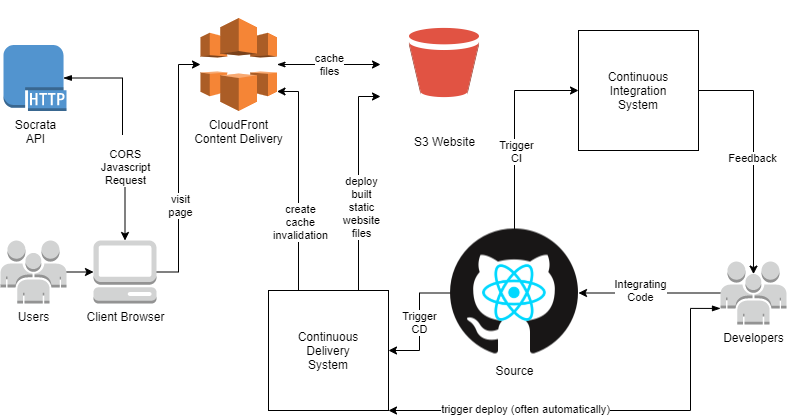

The diagram above was exported from draw.io. Its source (the exported page's mxGraphModel, read from the mxfile embedded in the PNG):
<mxGraphModel dx="1209" dy="692" grid="1" gridSize="10" guides="1" tooltips="1" connect="1" arrows="1" fold="1" page="1" pageScale="1" pageWidth="850" pageHeight="1100" math="0" shadow="0">
  <root>
    <mxCell id="0" />
    <mxCell id="1" parent="0" />
    <mxCell id="Cdj9mrxomyCyXJhWhI3I-8" value="cache&lt;br&gt;files" style="edgeStyle=orthogonalEdgeStyle;rounded=0;orthogonalLoop=1;jettySize=auto;html=1;exitX=1;exitY=0.5;exitDx=0;exitDy=0;exitPerimeter=0;entryX=0;entryY=0.5;entryDx=0;entryDy=0;startArrow=classicThin;startFill=1;" edge="1" parent="1" source="Cdj9mrxomyCyXJhWhI3I-2" target="Cdj9mrxomyCyXJhWhI3I-9">
      <mxGeometry relative="1" as="geometry">
        <mxPoint x="390" y="64" as="targetPoint" />
      </mxGeometry>
    </mxCell>
    <mxCell id="Cdj9mrxomyCyXJhWhI3I-2" value="CloudFront&lt;br&gt;Content Delivery" style="outlineConnect=0;dashed=0;verticalLabelPosition=bottom;verticalAlign=top;align=center;html=1;shape=mxgraph.aws3.cloudfront;fillColor=#F58536;gradientColor=none;" vertex="1" parent="1">
      <mxGeometry x="220" y="17.5" width="76.5" height="93" as="geometry" />
    </mxCell>
    <mxCell id="Cdj9mrxomyCyXJhWhI3I-6" style="edgeStyle=orthogonalEdgeStyle;rounded=0;orthogonalLoop=1;jettySize=auto;html=1;exitX=1;exitY=0.5;exitDx=0;exitDy=0;exitPerimeter=0;entryX=0;entryY=0.5;entryDx=0;entryDy=0;entryPerimeter=0;" edge="1" parent="1" source="Cdj9mrxomyCyXJhWhI3I-36" target="Cdj9mrxomyCyXJhWhI3I-2">
      <mxGeometry relative="1" as="geometry">
        <mxPoint x="180" y="74.5" as="targetPoint" />
        <mxPoint x="86" y="64" as="sourcePoint" />
      </mxGeometry>
    </mxCell>
    <mxCell id="Cdj9mrxomyCyXJhWhI3I-18" value="visit&lt;br&gt;page" style="edgeLabel;html=1;align=center;verticalAlign=middle;resizable=0;points=[];" vertex="1" connectable="0" parent="Cdj9mrxomyCyXJhWhI3I-6">
      <mxGeometry x="-0.2885" y="-1" relative="1" as="geometry">
        <mxPoint as="offset" />
      </mxGeometry>
    </mxCell>
    <mxCell id="Cdj9mrxomyCyXJhWhI3I-9" value="S3 Website" style="shape=image;html=1;verticalAlign=top;verticalLabelPosition=bottom;labelBackgroundColor=#ffffff;imageAspect=0;aspect=fixed;image=https://cdn2.iconfinder.com/data/icons/amazon-aws-stencils/100/Storage__Content_Delivery_Amazon_S3_Bucket-128.png" vertex="1" parent="1">
      <mxGeometry x="400" width="128" height="128" as="geometry" />
    </mxCell>
    <mxCell id="Cdj9mrxomyCyXJhWhI3I-23" value="Trigger&lt;br&gt;CD" style="edgeStyle=orthogonalEdgeStyle;rounded=0;orthogonalLoop=1;jettySize=auto;html=1;exitX=0;exitY=0.5;exitDx=0;exitDy=0;entryX=1;entryY=0.5;entryDx=0;entryDy=0;" edge="1" parent="1" source="Cdj9mrxomyCyXJhWhI3I-11" target="Cdj9mrxomyCyXJhWhI3I-12">
      <mxGeometry relative="1" as="geometry" />
    </mxCell>
    <mxCell id="Cdj9mrxomyCyXJhWhI3I-25" style="edgeStyle=orthogonalEdgeStyle;rounded=0;orthogonalLoop=1;jettySize=auto;html=1;exitX=0.5;exitY=0;exitDx=0;exitDy=0;entryX=0;entryY=0.5;entryDx=0;entryDy=0;" edge="1" parent="1" source="Cdj9mrxomyCyXJhWhI3I-11" target="Cdj9mrxomyCyXJhWhI3I-24">
      <mxGeometry relative="1" as="geometry" />
    </mxCell>
    <mxCell id="Cdj9mrxomyCyXJhWhI3I-28" value="Trigger&lt;br&gt;CI" style="edgeLabel;html=1;align=center;verticalAlign=middle;resizable=0;points=[];" vertex="1" connectable="0" parent="Cdj9mrxomyCyXJhWhI3I-25">
      <mxGeometry x="-0.2257" y="-1" relative="1" as="geometry">
        <mxPoint as="offset" />
      </mxGeometry>
    </mxCell>
    <mxCell id="Cdj9mrxomyCyXJhWhI3I-11" value="Source" style="shape=image;html=1;verticalAlign=top;verticalLabelPosition=bottom;labelBackgroundColor=#ffffff;imageAspect=0;aspect=fixed;image=https://cdn1.iconfinder.com/data/icons/logotypes/32/github-128.png" vertex="1" parent="1">
      <mxGeometry x="470" y="228.5" width="128" height="128" as="geometry" />
    </mxCell>
    <mxCell id="Cdj9mrxomyCyXJhWhI3I-15" value="create&lt;br&gt;cache&lt;br&gt;invalidation" style="edgeStyle=orthogonalEdgeStyle;rounded=0;orthogonalLoop=1;jettySize=auto;html=1;exitX=0.25;exitY=0;exitDx=0;exitDy=0;entryX=1;entryY=0.79;entryDx=0;entryDy=0;entryPerimeter=0;" edge="1" parent="1" source="Cdj9mrxomyCyXJhWhI3I-12" target="Cdj9mrxomyCyXJhWhI3I-2">
      <mxGeometry x="-0.3865" y="-2" relative="1" as="geometry">
        <mxPoint as="offset" />
      </mxGeometry>
    </mxCell>
    <mxCell id="Cdj9mrxomyCyXJhWhI3I-16" style="edgeStyle=orthogonalEdgeStyle;rounded=0;orthogonalLoop=1;jettySize=auto;html=1;exitX=0.75;exitY=0;exitDx=0;exitDy=0;entryX=0;entryY=0.75;entryDx=0;entryDy=0;" edge="1" parent="1" source="Cdj9mrxomyCyXJhWhI3I-12" target="Cdj9mrxomyCyXJhWhI3I-9">
      <mxGeometry relative="1" as="geometry" />
    </mxCell>
    <mxCell id="Cdj9mrxomyCyXJhWhI3I-17" value="deploy&lt;br&gt;built&lt;br&gt;static&lt;br&gt;website&lt;br&gt;files" style="edgeLabel;html=1;align=center;verticalAlign=middle;resizable=0;points=[];" vertex="1" connectable="0" parent="Cdj9mrxomyCyXJhWhI3I-16">
      <mxGeometry x="0.1953" y="-1" relative="1" as="geometry">
        <mxPoint x="1" y="45" as="offset" />
      </mxGeometry>
    </mxCell>
    <mxCell id="Cdj9mrxomyCyXJhWhI3I-12" value="Continuous&lt;br&gt;Delivery&lt;br&gt;System" style="whiteSpace=wrap;html=1;aspect=fixed;" vertex="1" parent="1">
      <mxGeometry x="288" y="290" width="120" height="120" as="geometry" />
    </mxCell>
    <mxCell id="Cdj9mrxomyCyXJhWhI3I-27" style="edgeStyle=orthogonalEdgeStyle;rounded=0;orthogonalLoop=1;jettySize=auto;html=1;exitX=0;exitY=0.5;exitDx=0;exitDy=0;exitPerimeter=0;entryX=1;entryY=0.5;entryDx=0;entryDy=0;" edge="1" parent="1" source="Cdj9mrxomyCyXJhWhI3I-20" target="Cdj9mrxomyCyXJhWhI3I-11">
      <mxGeometry relative="1" as="geometry" />
    </mxCell>
    <mxCell id="Cdj9mrxomyCyXJhWhI3I-30" value="Integrating&lt;br&gt;Code" style="edgeLabel;html=1;align=center;verticalAlign=middle;resizable=0;points=[];" vertex="1" connectable="0" parent="Cdj9mrxomyCyXJhWhI3I-27">
      <mxGeometry x="0.1408" y="-3" relative="1" as="geometry">
        <mxPoint as="offset" />
      </mxGeometry>
    </mxCell>
    <mxCell id="Cdj9mrxomyCyXJhWhI3I-51" style="edgeStyle=orthogonalEdgeStyle;rounded=0;orthogonalLoop=1;jettySize=auto;html=1;exitX=0;exitY=0.745;exitDx=0;exitDy=0;exitPerimeter=0;entryX=1;entryY=1;entryDx=0;entryDy=0;startArrow=blockThin;startFill=1;" edge="1" parent="1" source="Cdj9mrxomyCyXJhWhI3I-20" target="Cdj9mrxomyCyXJhWhI3I-12">
      <mxGeometry relative="1" as="geometry">
        <Array as="points">
          <mxPoint x="710" y="308" />
          <mxPoint x="710" y="410" />
        </Array>
      </mxGeometry>
    </mxCell>
    <mxCell id="Cdj9mrxomyCyXJhWhI3I-52" value="trigger deploy (often automatically)" style="edgeLabel;html=1;align=center;verticalAlign=middle;resizable=0;points=[];" vertex="1" connectable="0" parent="Cdj9mrxomyCyXJhWhI3I-51">
      <mxGeometry x="0.3734" y="-2" relative="1" as="geometry">
        <mxPoint as="offset" />
      </mxGeometry>
    </mxCell>
    <mxCell id="Cdj9mrxomyCyXJhWhI3I-20" value="Developers&lt;br&gt;" style="outlineConnect=0;dashed=0;verticalLabelPosition=bottom;verticalAlign=top;align=center;html=1;shape=mxgraph.aws3.users;fillColor=#D2D3D3;gradientColor=none;" vertex="1" parent="1">
      <mxGeometry x="740" y="261" width="66" height="63" as="geometry" />
    </mxCell>
    <mxCell id="Cdj9mrxomyCyXJhWhI3I-26" style="edgeStyle=orthogonalEdgeStyle;rounded=0;orthogonalLoop=1;jettySize=auto;html=1;exitX=1;exitY=0.5;exitDx=0;exitDy=0;entryX=0.5;entryY=0.2;entryDx=0;entryDy=0;entryPerimeter=0;" edge="1" parent="1" source="Cdj9mrxomyCyXJhWhI3I-24" target="Cdj9mrxomyCyXJhWhI3I-20">
      <mxGeometry relative="1" as="geometry" />
    </mxCell>
    <mxCell id="Cdj9mrxomyCyXJhWhI3I-29" value="Feedback" style="edgeLabel;html=1;align=center;verticalAlign=middle;resizable=0;points=[];" vertex="1" connectable="0" parent="Cdj9mrxomyCyXJhWhI3I-26">
      <mxGeometry x="0.0265" y="-2" relative="1" as="geometry">
        <mxPoint as="offset" />
      </mxGeometry>
    </mxCell>
    <mxCell id="Cdj9mrxomyCyXJhWhI3I-24" value="Continuous&lt;br&gt;Integration&lt;br&gt;System" style="whiteSpace=wrap;html=1;aspect=fixed;" vertex="1" parent="1">
      <mxGeometry x="598" y="30" width="120" height="120" as="geometry" />
    </mxCell>
    <mxCell id="Cdj9mrxomyCyXJhWhI3I-53" style="edgeStyle=orthogonalEdgeStyle;rounded=0;orthogonalLoop=1;jettySize=auto;html=1;exitX=1;exitY=0.5;exitDx=0;exitDy=0;exitPerimeter=0;entryX=0;entryY=0.5;entryDx=0;entryDy=0;entryPerimeter=0;startArrow=none;startFill=0;" edge="1" parent="1" source="Cdj9mrxomyCyXJhWhI3I-34" target="Cdj9mrxomyCyXJhWhI3I-36">
      <mxGeometry relative="1" as="geometry" />
    </mxCell>
    <mxCell id="Cdj9mrxomyCyXJhWhI3I-34" value="Users" style="outlineConnect=0;dashed=0;verticalLabelPosition=bottom;verticalAlign=top;align=center;html=1;shape=mxgraph.aws3.users;fillColor=#D2D3D3;gradientColor=none;" vertex="1" parent="1">
      <mxGeometry x="20" y="240" width="66" height="63" as="geometry" />
    </mxCell>
    <mxCell id="Cdj9mrxomyCyXJhWhI3I-36" value="Client Browser" style="outlineConnect=0;dashed=0;verticalLabelPosition=bottom;verticalAlign=top;align=center;html=1;shape=mxgraph.aws3.management_console;fillColor=#D2D3D3;gradientColor=none;" vertex="1" parent="1">
      <mxGeometry x="113" y="240" width="63" height="63" as="geometry" />
    </mxCell>
    <mxCell id="Cdj9mrxomyCyXJhWhI3I-49" style="edgeStyle=orthogonalEdgeStyle;rounded=0;orthogonalLoop=1;jettySize=auto;html=1;exitX=0.95;exitY=0.5;exitDx=0;exitDy=0;exitPerimeter=0;entryX=0.5;entryY=0;entryDx=0;entryDy=0;entryPerimeter=0;startArrow=blockThin;startFill=1;" edge="1" parent="1" source="Cdj9mrxomyCyXJhWhI3I-41" target="Cdj9mrxomyCyXJhWhI3I-36">
      <mxGeometry relative="1" as="geometry">
        <Array as="points">
          <mxPoint x="142" y="78" />
          <mxPoint x="142" y="175" />
        </Array>
      </mxGeometry>
    </mxCell>
    <mxCell id="Cdj9mrxomyCyXJhWhI3I-50" value="&lt;br&gt;CORS&lt;br&gt;Javascript&lt;br&gt;Request" style="edgeLabel;html=1;align=center;verticalAlign=middle;resizable=0;points=[];" vertex="1" connectable="0" parent="Cdj9mrxomyCyXJhWhI3I-49">
      <mxGeometry x="0.0753" y="-3" relative="1" as="geometry">
        <mxPoint x="5.5" y="20.65" as="offset" />
      </mxGeometry>
    </mxCell>
    <mxCell id="Cdj9mrxomyCyXJhWhI3I-41" value="Socrata&lt;br&gt;API" style="outlineConnect=0;dashed=0;verticalLabelPosition=bottom;verticalAlign=top;align=center;html=1;shape=mxgraph.aws3.http_protocol;fillColor=#5294CF;gradientColor=none;" vertex="1" parent="1">
      <mxGeometry x="23" y="44.5" width="63" height="66" as="geometry" />
    </mxCell>
    <mxCell id="Cdj9mrxomyCyXJhWhI3I-55" value="" style="shape=image;html=1;verticalAlign=top;verticalLabelPosition=bottom;labelBackgroundColor=#ffffff;imageAspect=0;aspect=fixed;image=https://cdn4.iconfinder.com/data/icons/logos-3/600/React.js_logo-128.png" vertex="1" parent="1">
      <mxGeometry x="500" y="258.5" width="68" height="68" as="geometry" />
    </mxCell>
  </root>
</mxGraphModel>